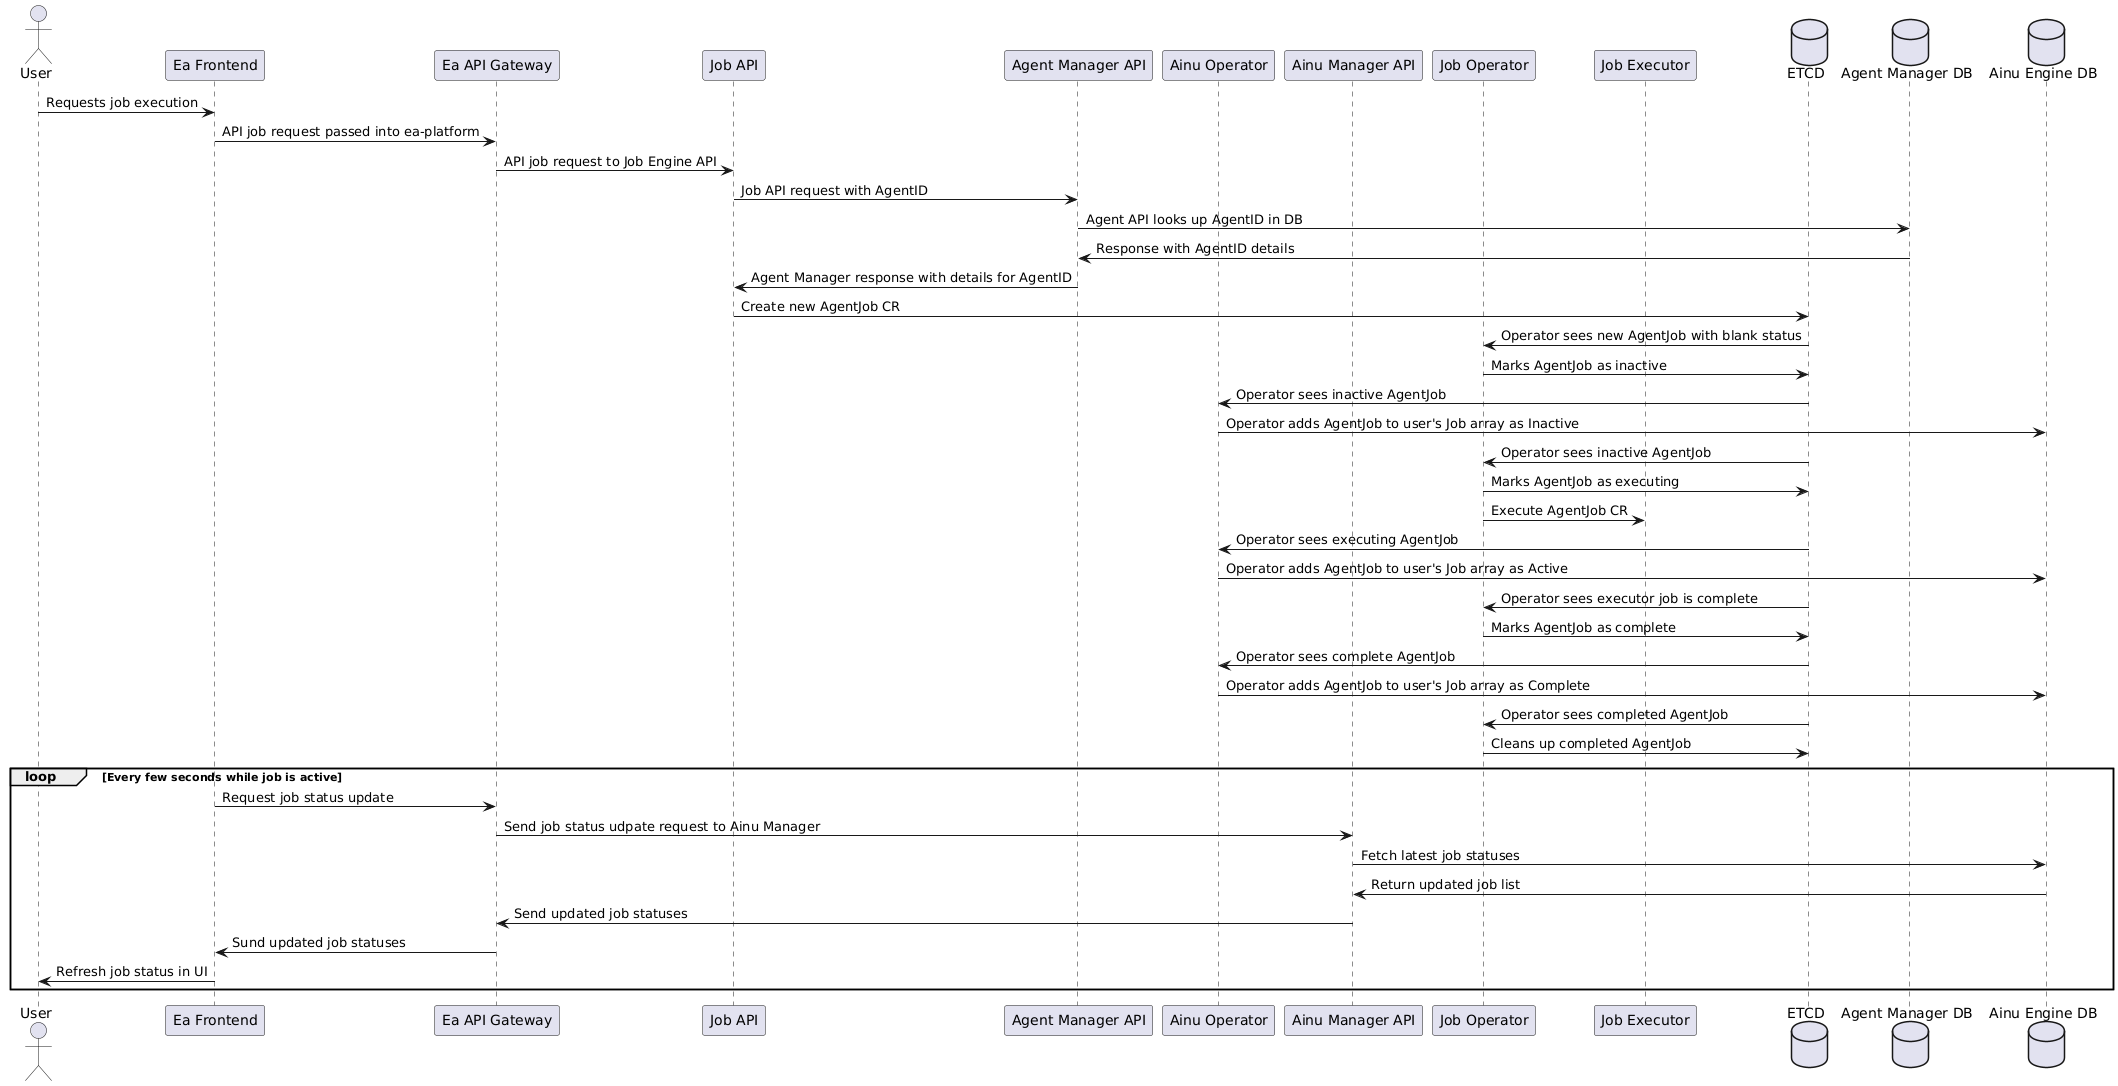

The diagram above was rendered by PlantUML. Its source (embedded in the PNG):
@startuml
actor User
participant "Ea Frontend" as EA
participant "Ea API Gateway" as GATEWAY
participant "Job API" as JOB_API
participant "Agent Manager API" as AGENT_API
participant "Ainu Operator" as AINU_OPERATOR
participant "Ainu Manager API" as AINU_API
participant "Job Operator" as JOB_OPERATOR
participant "Job Executor" as JOB_EXECUTOR
database "ETCD" as ETCD
database "Agent Manager DB" as AGENT_DB
database "Ainu Engine DB" as AINU_DB

User -> EA : Requests job execution
EA -> GATEWAY : API job request passed into ea-platform
GATEWAY -> JOB_API : API job request to Job Engine API
JOB_API -> AGENT_API: Job API request with AgentID
AGENT_API -> AGENT_DB: Agent API looks up AgentID in DB
AGENT_DB -> AGENT_API: Response with AgentID details
AGENT_API -> JOB_API: Agent Manager response with details for AgentID

JOB_API -> ETCD: Create new AgentJob CR
ETCD -> JOB_OPERATOR: Operator sees new AgentJob with blank status
JOB_OPERATOR -> ETCD: Marks AgentJob as inactive
ETCD -> AINU_OPERATOR: Operator sees inactive AgentJob
AINU_OPERATOR -> AINU_DB: Operator adds AgentJob to user's Job array as Inactive
ETCD -> JOB_OPERATOR: Operator sees inactive AgentJob
JOB_OPERATOR -> ETCD: Marks AgentJob as executing
JOB_OPERATOR -> JOB_EXECUTOR : Execute AgentJob CR
ETCD -> AINU_OPERATOR: Operator sees executing AgentJob
AINU_OPERATOR -> AINU_DB: Operator adds AgentJob to user's Job array as Active
ETCD -> JOB_OPERATOR: Operator sees executor job is complete
JOB_OPERATOR -> ETCD: Marks AgentJob as complete
ETCD -> AINU_OPERATOR: Operator sees complete AgentJob
AINU_OPERATOR -> AINU_DB: Operator adds AgentJob to user's Job array as Complete
ETCD -> JOB_OPERATOR: Operator sees completed AgentJob
JOB_OPERATOR -> ETCD: Cleans up completed AgentJob

' Periodic job status polling from frontend
loop Every few seconds while job is active
    EA -> GATEWAY: Request job status update
    GATEWAY -> AINU_API: Send job status udpate request to Ainu Manager
    AINU_API -> AINU_DB: Fetch latest job statuses
    AINU_DB -> AINU_API: Return updated job list
    AINU_API -> GATEWAY: Send updated job statuses
    GATEWAY -> EA: Sund updated job statuses
    EA -> User: Refresh job status in UI
end
@enduml